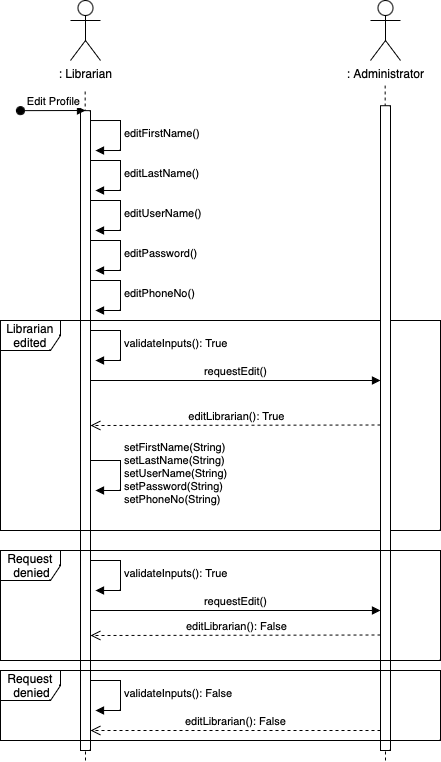

The diagram above was exported from draw.io. Its source (the exported page's mxGraphModel, read from the mxfile embedded in the PNG):
<mxGraphModel dx="954" dy="647" grid="1" gridSize="10" guides="1" tooltips="1" connect="1" arrows="1" fold="1" page="1" pageScale="1" pageWidth="850" pageHeight="1100" math="0" shadow="0">
  <root>
    <mxCell id="0" />
    <mxCell id="1" parent="0" />
    <mxCell id="C_C4EFdydZN3ZKohsRFd-1" value=": Librarian" style="shape=umlActor;verticalLabelPosition=bottom;verticalAlign=top;html=1;" parent="1" vertex="1">
      <mxGeometry x="80" y="40" width="30" height="60" as="geometry" />
    </mxCell>
    <mxCell id="C_C4EFdydZN3ZKohsRFd-2" value="" style="endArrow=none;dashed=1;html=1;rounded=0;" parent="1" edge="1">
      <mxGeometry width="50" height="50" relative="1" as="geometry">
        <mxPoint x="95" y="800" as="sourcePoint" />
        <mxPoint x="94.66" y="130" as="targetPoint" />
      </mxGeometry>
    </mxCell>
    <mxCell id="C_C4EFdydZN3ZKohsRFd-3" value="" style="html=1;points=[];perimeter=orthogonalPerimeter;outlineConnect=0;targetShapes=umlLifeline;portConstraint=eastwest;newEdgeStyle={&quot;edgeStyle&quot;:&quot;elbowEdgeStyle&quot;,&quot;elbow&quot;:&quot;vertical&quot;,&quot;curved&quot;:0,&quot;rounded&quot;:0};" parent="1" vertex="1">
      <mxGeometry x="90" y="150.14" width="10" height="639.86" as="geometry" />
    </mxCell>
    <mxCell id="C_C4EFdydZN3ZKohsRFd-4" value="Edit Profile" style="html=1;verticalAlign=bottom;startArrow=oval;endArrow=block;startSize=8;edgeStyle=elbowEdgeStyle;elbow=vertical;curved=0;rounded=0;" parent="1" target="C_C4EFdydZN3ZKohsRFd-3" edge="1">
      <mxGeometry x="0.011" relative="1" as="geometry">
        <mxPoint x="30" y="150.14" as="sourcePoint" />
        <mxPoint as="offset" />
      </mxGeometry>
    </mxCell>
    <mxCell id="C_C4EFdydZN3ZKohsRFd-18" value="Librarian edited" style="shape=umlFrame;whiteSpace=wrap;html=1;pointerEvents=0;" parent="1" vertex="1">
      <mxGeometry x="10" y="360" width="440" height="210" as="geometry" />
    </mxCell>
    <mxCell id="C_C4EFdydZN3ZKohsRFd-26" value="" style="endArrow=none;dashed=1;html=1;rounded=0;" parent="1" edge="1">
      <mxGeometry width="50" height="50" relative="1" as="geometry">
        <mxPoint x="395" y="800" as="sourcePoint" />
        <mxPoint x="394.65999999999997" y="125.07" as="targetPoint" />
      </mxGeometry>
    </mxCell>
    <mxCell id="C_C4EFdydZN3ZKohsRFd-27" value="" style="html=1;points=[];perimeter=orthogonalPerimeter;outlineConnect=0;targetShapes=umlLifeline;portConstraint=eastwest;newEdgeStyle={&quot;edgeStyle&quot;:&quot;elbowEdgeStyle&quot;,&quot;elbow&quot;:&quot;vertical&quot;,&quot;curved&quot;:0,&quot;rounded&quot;:0};" parent="1" vertex="1">
      <mxGeometry x="390" y="145.21" width="10" height="644.79" as="geometry" />
    </mxCell>
    <mxCell id="C_C4EFdydZN3ZKohsRFd-29" value="requestEdit()" style="html=1;verticalAlign=bottom;endArrow=block;edgeStyle=elbowEdgeStyle;elbow=vertical;curved=0;rounded=0;" parent="1" source="C_C4EFdydZN3ZKohsRFd-3" target="C_C4EFdydZN3ZKohsRFd-27" edge="1">
      <mxGeometry width="80" relative="1" as="geometry">
        <mxPoint x="240" y="400" as="sourcePoint" />
        <mxPoint x="320" y="400" as="targetPoint" />
        <Array as="points">
          <mxPoint x="280" y="420" />
        </Array>
      </mxGeometry>
    </mxCell>
    <mxCell id="C_C4EFdydZN3ZKohsRFd-33" value="Request &amp;nbsp;denied" style="shape=umlFrame;whiteSpace=wrap;html=1;pointerEvents=0;" parent="1" vertex="1">
      <mxGeometry x="10" y="590" width="440" height="110" as="geometry" />
    </mxCell>
    <mxCell id="0F-vZHGEaSkLmG5kcA_d-2" value="validateInputs(): True" style="html=1;align=left;spacingLeft=2;endArrow=block;rounded=0;edgeStyle=orthogonalEdgeStyle;curved=0;rounded=0;" parent="1" edge="1">
      <mxGeometry relative="1" as="geometry">
        <mxPoint x="100" y="370" as="sourcePoint" />
        <Array as="points">
          <mxPoint x="130" y="400" />
        </Array>
        <mxPoint x="105" y="400" as="targetPoint" />
      </mxGeometry>
    </mxCell>
    <mxCell id="0F-vZHGEaSkLmG5kcA_d-3" value="editFirstName()" style="html=1;align=left;spacingLeft=2;endArrow=block;rounded=0;edgeStyle=orthogonalEdgeStyle;curved=0;rounded=0;" parent="1" edge="1">
      <mxGeometry relative="1" as="geometry">
        <mxPoint x="100" y="160.04" as="sourcePoint" />
        <Array as="points">
          <mxPoint x="130" y="190.04" />
        </Array>
        <mxPoint x="105" y="190.04" as="targetPoint" />
      </mxGeometry>
    </mxCell>
    <mxCell id="0F-vZHGEaSkLmG5kcA_d-4" value="editLastName()" style="html=1;align=left;spacingLeft=2;endArrow=block;rounded=0;edgeStyle=orthogonalEdgeStyle;curved=0;rounded=0;" parent="1" edge="1">
      <mxGeometry relative="1" as="geometry">
        <mxPoint x="100" y="200" as="sourcePoint" />
        <Array as="points">
          <mxPoint x="130" y="230" />
        </Array>
        <mxPoint x="105" y="230" as="targetPoint" />
      </mxGeometry>
    </mxCell>
    <mxCell id="0F-vZHGEaSkLmG5kcA_d-6" value="editUserName()" style="html=1;align=left;spacingLeft=2;endArrow=block;rounded=0;edgeStyle=orthogonalEdgeStyle;curved=0;rounded=0;" parent="1" edge="1">
      <mxGeometry x="0.0118" relative="1" as="geometry">
        <mxPoint x="100" y="240" as="sourcePoint" />
        <Array as="points">
          <mxPoint x="130" y="270" />
        </Array>
        <mxPoint x="105" y="270" as="targetPoint" />
        <mxPoint as="offset" />
      </mxGeometry>
    </mxCell>
    <mxCell id="0F-vZHGEaSkLmG5kcA_d-7" value="editPassword()" style="html=1;align=left;spacingLeft=2;endArrow=block;rounded=0;edgeStyle=orthogonalEdgeStyle;curved=0;rounded=0;" parent="1" edge="1">
      <mxGeometry x="0.0118" relative="1" as="geometry">
        <mxPoint x="100" y="280" as="sourcePoint" />
        <Array as="points">
          <mxPoint x="130" y="310" />
        </Array>
        <mxPoint x="105" y="310" as="targetPoint" />
        <mxPoint as="offset" />
      </mxGeometry>
    </mxCell>
    <mxCell id="0F-vZHGEaSkLmG5kcA_d-8" value="editPhoneNo()" style="html=1;align=left;spacingLeft=2;endArrow=block;rounded=0;edgeStyle=orthogonalEdgeStyle;curved=0;rounded=0;" parent="1" edge="1">
      <mxGeometry x="0.0118" relative="1" as="geometry">
        <mxPoint x="100" y="320" as="sourcePoint" />
        <Array as="points">
          <mxPoint x="130" y="350" />
        </Array>
        <mxPoint x="105" y="350" as="targetPoint" />
        <mxPoint as="offset" />
      </mxGeometry>
    </mxCell>
    <mxCell id="0F-vZHGEaSkLmG5kcA_d-9" value="setFirstName(String)&lt;br style=&quot;text-align: center;&quot;&gt;&lt;span style=&quot;text-align: center;&quot;&gt;setLastName(String)&lt;/span&gt;&lt;br style=&quot;text-align: center;&quot;&gt;&lt;span style=&quot;text-align: center;&quot;&gt;setUserName(String)&lt;/span&gt;&lt;br style=&quot;text-align: center;&quot;&gt;&lt;span style=&quot;text-align: center;&quot;&gt;setPassword(String)&lt;/span&gt;&lt;br style=&quot;text-align: center;&quot;&gt;&lt;span style=&quot;text-align: center;&quot;&gt;setPhoneNo(String)&lt;/span&gt;" style="html=1;align=left;spacingLeft=2;endArrow=block;rounded=0;edgeStyle=orthogonalEdgeStyle;curved=0;rounded=0;" parent="1" edge="1">
      <mxGeometry x="0.0118" relative="1" as="geometry">
        <mxPoint x="100" y="500" as="sourcePoint" />
        <Array as="points">
          <mxPoint x="130" y="530" />
        </Array>
        <mxPoint x="105" y="530" as="targetPoint" />
        <mxPoint as="offset" />
      </mxGeometry>
    </mxCell>
    <mxCell id="0F-vZHGEaSkLmG5kcA_d-10" value="editLibrarian(): True" style="html=1;verticalAlign=bottom;endArrow=open;dashed=1;endSize=8;edgeStyle=elbowEdgeStyle;elbow=vertical;curved=0;rounded=0;" parent="1" target="C_C4EFdydZN3ZKohsRFd-3" edge="1">
      <mxGeometry relative="1" as="geometry">
        <mxPoint x="390" y="464.5" as="sourcePoint" />
        <mxPoint x="310" y="464.5" as="targetPoint" />
      </mxGeometry>
    </mxCell>
    <mxCell id="0F-vZHGEaSkLmG5kcA_d-14" value="editLibrarian(): False" style="html=1;verticalAlign=bottom;endArrow=open;dashed=1;endSize=8;edgeStyle=elbowEdgeStyle;elbow=vertical;curved=0;rounded=0;" parent="1" edge="1">
      <mxGeometry x="-0.0017" relative="1" as="geometry">
        <mxPoint x="390" y="674.5" as="sourcePoint" />
        <mxPoint x="100" y="675" as="targetPoint" />
        <mxPoint as="offset" />
      </mxGeometry>
    </mxCell>
    <mxCell id="dj7CwxYT8uBk_2cEQYZS-1" value="requestEdit()" style="html=1;verticalAlign=bottom;endArrow=block;edgeStyle=elbowEdgeStyle;elbow=vertical;curved=0;rounded=0;" edge="1" parent="1">
      <mxGeometry width="80" relative="1" as="geometry">
        <mxPoint x="100" y="650" as="sourcePoint" />
        <mxPoint x="390" y="650" as="targetPoint" />
        <Array as="points">
          <mxPoint x="280" y="650" />
        </Array>
      </mxGeometry>
    </mxCell>
    <mxCell id="dj7CwxYT8uBk_2cEQYZS-2" value="validateInputs(): True" style="html=1;align=left;spacingLeft=2;endArrow=block;rounded=0;edgeStyle=orthogonalEdgeStyle;curved=0;rounded=0;" edge="1" parent="1">
      <mxGeometry relative="1" as="geometry">
        <mxPoint x="100" y="600" as="sourcePoint" />
        <Array as="points">
          <mxPoint x="130" y="630" />
        </Array>
        <mxPoint x="105" y="630" as="targetPoint" />
      </mxGeometry>
    </mxCell>
    <mxCell id="dj7CwxYT8uBk_2cEQYZS-3" value="validateInputs(): False" style="html=1;align=left;spacingLeft=2;endArrow=block;rounded=0;edgeStyle=orthogonalEdgeStyle;curved=0;rounded=0;" edge="1" parent="1">
      <mxGeometry relative="1" as="geometry">
        <mxPoint x="100" y="720" as="sourcePoint" />
        <Array as="points">
          <mxPoint x="130" y="750" />
        </Array>
        <mxPoint x="105" y="750" as="targetPoint" />
      </mxGeometry>
    </mxCell>
    <mxCell id="dj7CwxYT8uBk_2cEQYZS-4" value="editLibrarian(): False" style="html=1;verticalAlign=bottom;endArrow=open;dashed=1;endSize=8;edgeStyle=elbowEdgeStyle;elbow=vertical;curved=0;rounded=0;" edge="1" parent="1">
      <mxGeometry x="-0.0017" relative="1" as="geometry">
        <mxPoint x="390" y="770" as="sourcePoint" />
        <mxPoint x="100" y="770.5" as="targetPoint" />
        <mxPoint as="offset" />
      </mxGeometry>
    </mxCell>
    <mxCell id="dj7CwxYT8uBk_2cEQYZS-5" value="Request &amp;nbsp;denied" style="shape=umlFrame;whiteSpace=wrap;html=1;pointerEvents=0;" vertex="1" parent="1">
      <mxGeometry x="10" y="710" width="440" height="70" as="geometry" />
    </mxCell>
    <mxCell id="dj7CwxYT8uBk_2cEQYZS-6" value=": Administrator" style="shape=umlActor;verticalLabelPosition=bottom;verticalAlign=top;html=1;" vertex="1" parent="1">
      <mxGeometry x="380" y="40" width="30" height="60" as="geometry" />
    </mxCell>
  </root>
</mxGraphModel>